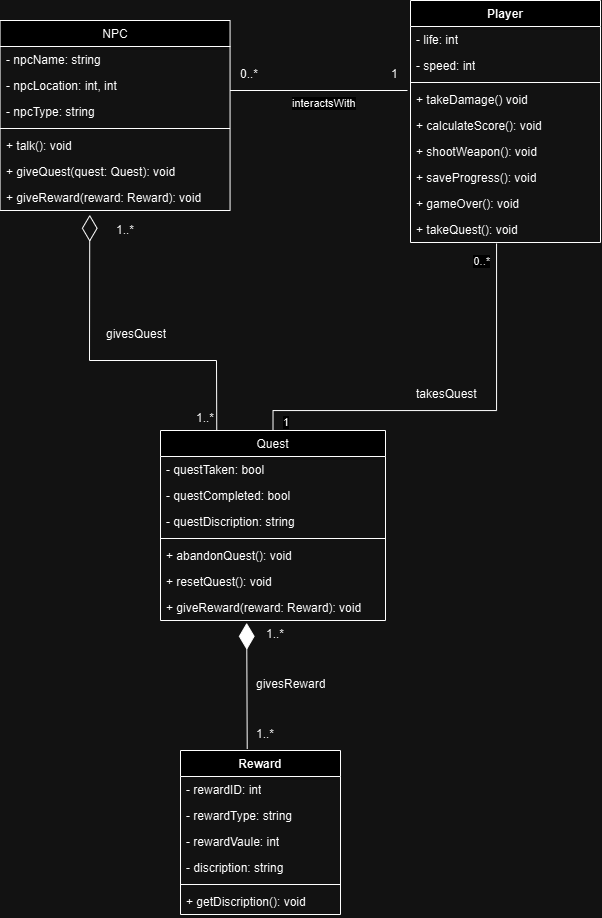

The diagram above was exported from draw.io. Its source (the exported page's mxGraphModel, read from the mxfile embedded in the PNG):
<mxGraphModel dx="1235" dy="-555" grid="1" gridSize="10" guides="1" tooltips="1" connect="1" arrows="1" fold="1" page="1" pageScale="1" pageWidth="827" pageHeight="1169" math="0" shadow="0">
  <root>
    <mxCell id="0" />
    <mxCell id="1" parent="0" />
    <mxCell id="4d2prB4WU5PwUIU20zDf-1" value="&lt;span style=&quot;font-weight: 400;&quot;&gt;&lt;font style=&quot;font-size: 12px;&quot;&gt;Quest&lt;/font&gt;&lt;/span&gt;" style="swimlane;fontStyle=1;align=center;verticalAlign=top;childLayout=stackLayout;horizontal=1;startSize=26;horizontalStack=0;resizeParent=1;resizeParentMax=0;resizeLast=0;collapsible=1;marginBottom=0;whiteSpace=wrap;html=1;" vertex="1" parent="1">
      <mxGeometry x="240" y="1710" width="225" height="190" as="geometry" />
    </mxCell>
    <mxCell id="4d2prB4WU5PwUIU20zDf-2" value="&lt;font style=&quot;font-size: 12px;&quot;&gt;- questTaken: bool&lt;/font&gt;" style="text;strokeColor=none;fillColor=none;align=left;verticalAlign=top;spacingLeft=4;spacingRight=4;overflow=hidden;rotatable=0;points=[[0,0.5],[1,0.5]];portConstraint=eastwest;whiteSpace=wrap;html=1;" vertex="1" parent="4d2prB4WU5PwUIU20zDf-1">
      <mxGeometry y="26" width="225" height="26" as="geometry" />
    </mxCell>
    <mxCell id="4d2prB4WU5PwUIU20zDf-3" value="&lt;font style=&quot;font-size: 12px;&quot;&gt;- questCompleted: bool&lt;/font&gt;" style="text;strokeColor=none;fillColor=none;align=left;verticalAlign=top;spacingLeft=4;spacingRight=4;overflow=hidden;rotatable=0;points=[[0,0.5],[1,0.5]];portConstraint=eastwest;whiteSpace=wrap;html=1;" vertex="1" parent="4d2prB4WU5PwUIU20zDf-1">
      <mxGeometry y="52" width="225" height="26" as="geometry" />
    </mxCell>
    <mxCell id="4d2prB4WU5PwUIU20zDf-4" value="&lt;font style=&quot;font-size: 12px;&quot;&gt;- questDiscription: string&lt;/font&gt;" style="text;strokeColor=none;fillColor=none;align=left;verticalAlign=top;spacingLeft=4;spacingRight=4;overflow=hidden;rotatable=0;points=[[0,0.5],[1,0.5]];portConstraint=eastwest;whiteSpace=wrap;html=1;" vertex="1" parent="4d2prB4WU5PwUIU20zDf-1">
      <mxGeometry y="78" width="225" height="26" as="geometry" />
    </mxCell>
    <mxCell id="4d2prB4WU5PwUIU20zDf-5" value="" style="line;strokeWidth=1;fillColor=none;align=left;verticalAlign=middle;spacingTop=-1;spacingLeft=3;spacingRight=3;rotatable=0;labelPosition=right;points=[];portConstraint=eastwest;strokeColor=inherit;" vertex="1" parent="4d2prB4WU5PwUIU20zDf-1">
      <mxGeometry y="104" width="225" height="8" as="geometry" />
    </mxCell>
    <mxCell id="4d2prB4WU5PwUIU20zDf-6" value="&lt;font style=&quot;font-size: 12px;&quot;&gt;+ abandonQuest(): void&lt;/font&gt;" style="text;strokeColor=none;fillColor=none;align=left;verticalAlign=top;spacingLeft=4;spacingRight=4;overflow=hidden;rotatable=0;points=[[0,0.5],[1,0.5]];portConstraint=eastwest;whiteSpace=wrap;html=1;" vertex="1" parent="4d2prB4WU5PwUIU20zDf-1">
      <mxGeometry y="112" width="225" height="26" as="geometry" />
    </mxCell>
    <mxCell id="4d2prB4WU5PwUIU20zDf-7" value="&lt;font style=&quot;font-size: 12px;&quot;&gt;+ resetQuest(): void&lt;/font&gt;" style="text;strokeColor=none;fillColor=none;align=left;verticalAlign=top;spacingLeft=4;spacingRight=4;overflow=hidden;rotatable=0;points=[[0,0.5],[1,0.5]];portConstraint=eastwest;whiteSpace=wrap;html=1;" vertex="1" parent="4d2prB4WU5PwUIU20zDf-1">
      <mxGeometry y="138" width="225" height="26" as="geometry" />
    </mxCell>
    <mxCell id="4d2prB4WU5PwUIU20zDf-8" value="+ giveReward(reward: Reward): void" style="text;strokeColor=none;fillColor=none;align=left;verticalAlign=top;spacingLeft=4;spacingRight=4;overflow=hidden;rotatable=0;points=[[0,0.5],[1,0.5]];portConstraint=eastwest;whiteSpace=wrap;html=1;" vertex="1" parent="4d2prB4WU5PwUIU20zDf-1">
      <mxGeometry y="164" width="225" height="26" as="geometry" />
    </mxCell>
    <mxCell id="4d2prB4WU5PwUIU20zDf-13" value="Reward" style="swimlane;fontStyle=1;align=center;verticalAlign=top;childLayout=stackLayout;horizontal=1;startSize=26;horizontalStack=0;resizeParent=1;resizeParentMax=0;resizeLast=0;collapsible=1;marginBottom=0;whiteSpace=wrap;html=1;" vertex="1" parent="1">
      <mxGeometry x="260" y="2030" width="160" height="164" as="geometry" />
    </mxCell>
    <mxCell id="4d2prB4WU5PwUIU20zDf-14" value="- rewardID: int" style="text;strokeColor=none;fillColor=none;align=left;verticalAlign=top;spacingLeft=4;spacingRight=4;overflow=hidden;rotatable=0;points=[[0,0.5],[1,0.5]];portConstraint=eastwest;whiteSpace=wrap;html=1;" vertex="1" parent="4d2prB4WU5PwUIU20zDf-13">
      <mxGeometry y="26" width="160" height="26" as="geometry" />
    </mxCell>
    <mxCell id="4d2prB4WU5PwUIU20zDf-15" value="- rewardType: string" style="text;strokeColor=none;fillColor=none;align=left;verticalAlign=top;spacingLeft=4;spacingRight=4;overflow=hidden;rotatable=0;points=[[0,0.5],[1,0.5]];portConstraint=eastwest;whiteSpace=wrap;html=1;" vertex="1" parent="4d2prB4WU5PwUIU20zDf-13">
      <mxGeometry y="52" width="160" height="26" as="geometry" />
    </mxCell>
    <mxCell id="4d2prB4WU5PwUIU20zDf-16" value="- rewardVaule: int" style="text;strokeColor=none;fillColor=none;align=left;verticalAlign=top;spacingLeft=4;spacingRight=4;overflow=hidden;rotatable=0;points=[[0,0.5],[1,0.5]];portConstraint=eastwest;whiteSpace=wrap;html=1;" vertex="1" parent="4d2prB4WU5PwUIU20zDf-13">
      <mxGeometry y="78" width="160" height="26" as="geometry" />
    </mxCell>
    <mxCell id="4d2prB4WU5PwUIU20zDf-17" value="- discription: string" style="text;strokeColor=none;fillColor=none;align=left;verticalAlign=top;spacingLeft=4;spacingRight=4;overflow=hidden;rotatable=0;points=[[0,0.5],[1,0.5]];portConstraint=eastwest;whiteSpace=wrap;html=1;" vertex="1" parent="4d2prB4WU5PwUIU20zDf-13">
      <mxGeometry y="104" width="160" height="26" as="geometry" />
    </mxCell>
    <mxCell id="4d2prB4WU5PwUIU20zDf-18" value="" style="line;strokeWidth=1;fillColor=none;align=left;verticalAlign=middle;spacingTop=-1;spacingLeft=3;spacingRight=3;rotatable=0;labelPosition=right;points=[];portConstraint=eastwest;strokeColor=inherit;" vertex="1" parent="4d2prB4WU5PwUIU20zDf-13">
      <mxGeometry y="130" width="160" height="8" as="geometry" />
    </mxCell>
    <mxCell id="4d2prB4WU5PwUIU20zDf-19" value="+ getDiscription(): void" style="text;strokeColor=none;fillColor=none;align=left;verticalAlign=top;spacingLeft=4;spacingRight=4;overflow=hidden;rotatable=0;points=[[0,0.5],[1,0.5]];portConstraint=eastwest;whiteSpace=wrap;html=1;" vertex="1" parent="4d2prB4WU5PwUIU20zDf-13">
      <mxGeometry y="138" width="160" height="26" as="geometry" />
    </mxCell>
    <mxCell id="AdCyCOaTmckUMUWwnJyg-1" value="&lt;span style=&quot;font-weight: 400;&quot;&gt;&lt;font style=&quot;font-size: 12px;&quot;&gt;NPC&lt;/font&gt;&lt;/span&gt;" style="swimlane;fontStyle=1;align=center;verticalAlign=top;childLayout=stackLayout;horizontal=1;startSize=26;horizontalStack=0;resizeParent=1;resizeParentMax=0;resizeLast=0;collapsible=1;marginBottom=0;whiteSpace=wrap;html=1;" vertex="1" parent="1">
      <mxGeometry x="79.56" y="1300" width="230" height="190" as="geometry" />
    </mxCell>
    <mxCell id="AdCyCOaTmckUMUWwnJyg-2" value="&lt;font style=&quot;font-size: 12px;&quot;&gt;- npcName: string&lt;/font&gt;" style="text;strokeColor=none;fillColor=none;align=left;verticalAlign=top;spacingLeft=4;spacingRight=4;overflow=hidden;rotatable=0;points=[[0,0.5],[1,0.5]];portConstraint=eastwest;whiteSpace=wrap;html=1;" vertex="1" parent="AdCyCOaTmckUMUWwnJyg-1">
      <mxGeometry y="26" width="230" height="26" as="geometry" />
    </mxCell>
    <mxCell id="AdCyCOaTmckUMUWwnJyg-3" value="&lt;font style=&quot;font-size: 12px;&quot;&gt;- npcLocation: int, int&lt;/font&gt;" style="text;strokeColor=none;fillColor=none;align=left;verticalAlign=top;spacingLeft=4;spacingRight=4;overflow=hidden;rotatable=0;points=[[0,0.5],[1,0.5]];portConstraint=eastwest;whiteSpace=wrap;html=1;" vertex="1" parent="AdCyCOaTmckUMUWwnJyg-1">
      <mxGeometry y="52" width="230" height="26" as="geometry" />
    </mxCell>
    <mxCell id="AdCyCOaTmckUMUWwnJyg-4" value="&lt;font style=&quot;font-size: 12px;&quot;&gt;- npcType: string&lt;/font&gt;" style="text;strokeColor=none;fillColor=none;align=left;verticalAlign=top;spacingLeft=4;spacingRight=4;overflow=hidden;rotatable=0;points=[[0,0.5],[1,0.5]];portConstraint=eastwest;whiteSpace=wrap;html=1;" vertex="1" parent="AdCyCOaTmckUMUWwnJyg-1">
      <mxGeometry y="78" width="230" height="26" as="geometry" />
    </mxCell>
    <mxCell id="AdCyCOaTmckUMUWwnJyg-5" value="" style="line;strokeWidth=1;fillColor=none;align=left;verticalAlign=middle;spacingTop=-1;spacingLeft=3;spacingRight=3;rotatable=0;labelPosition=right;points=[];portConstraint=eastwest;strokeColor=inherit;" vertex="1" parent="AdCyCOaTmckUMUWwnJyg-1">
      <mxGeometry y="104" width="230" height="8" as="geometry" />
    </mxCell>
    <mxCell id="AdCyCOaTmckUMUWwnJyg-6" value="&lt;font style=&quot;font-size: 12px;&quot;&gt;+ talk(): void&lt;/font&gt;" style="text;strokeColor=none;fillColor=none;align=left;verticalAlign=top;spacingLeft=4;spacingRight=4;overflow=hidden;rotatable=0;points=[[0,0.5],[1,0.5]];portConstraint=eastwest;whiteSpace=wrap;html=1;" vertex="1" parent="AdCyCOaTmckUMUWwnJyg-1">
      <mxGeometry y="112" width="230" height="26" as="geometry" />
    </mxCell>
    <mxCell id="AdCyCOaTmckUMUWwnJyg-7" value="&lt;font style=&quot;font-size: 12px;&quot;&gt;+ giveQuest(quest: Quest): void&lt;/font&gt;" style="text;strokeColor=none;fillColor=none;align=left;verticalAlign=top;spacingLeft=4;spacingRight=4;overflow=hidden;rotatable=0;points=[[0,0.5],[1,0.5]];portConstraint=eastwest;whiteSpace=wrap;html=1;" vertex="1" parent="AdCyCOaTmckUMUWwnJyg-1">
      <mxGeometry y="138" width="230" height="26" as="geometry" />
    </mxCell>
    <mxCell id="AdCyCOaTmckUMUWwnJyg-8" value="&lt;font style=&quot;font-size: 12px;&quot;&gt;+ giveReward(reward: Reward): void&lt;/font&gt;" style="text;strokeColor=none;fillColor=none;align=left;verticalAlign=top;spacingLeft=4;spacingRight=4;overflow=hidden;rotatable=0;points=[[0,0.5],[1,0.5]];portConstraint=eastwest;whiteSpace=wrap;html=1;" vertex="1" parent="AdCyCOaTmckUMUWwnJyg-1">
      <mxGeometry y="164" width="230" height="26" as="geometry" />
    </mxCell>
    <mxCell id="crrUEca-SGlMdrr-FzKL-1" value="Player" style="swimlane;fontStyle=1;align=center;verticalAlign=top;childLayout=stackLayout;horizontal=1;startSize=26;horizontalStack=0;resizeParent=1;resizeParentMax=0;resizeLast=0;collapsible=1;marginBottom=0;whiteSpace=wrap;html=1;" vertex="1" parent="1">
      <mxGeometry x="490" y="1280" width="190" height="242" as="geometry" />
    </mxCell>
    <mxCell id="crrUEca-SGlMdrr-FzKL-2" value="&lt;font style=&quot;font-size: 12px;&quot;&gt;- life: int&lt;/font&gt;" style="text;strokeColor=none;fillColor=none;align=left;verticalAlign=top;spacingLeft=4;spacingRight=4;overflow=hidden;rotatable=0;points=[[0,0.5],[1,0.5]];portConstraint=eastwest;whiteSpace=wrap;html=1;" vertex="1" parent="crrUEca-SGlMdrr-FzKL-1">
      <mxGeometry y="26" width="190" height="26" as="geometry" />
    </mxCell>
    <mxCell id="crrUEca-SGlMdrr-FzKL-3" value="&lt;font style=&quot;font-size: 12px;&quot;&gt;- speed: int&lt;/font&gt;" style="text;strokeColor=none;fillColor=none;align=left;verticalAlign=top;spacingLeft=4;spacingRight=4;overflow=hidden;rotatable=0;points=[[0,0.5],[1,0.5]];portConstraint=eastwest;whiteSpace=wrap;html=1;" vertex="1" parent="crrUEca-SGlMdrr-FzKL-1">
      <mxGeometry y="52" width="190" height="26" as="geometry" />
    </mxCell>
    <mxCell id="crrUEca-SGlMdrr-FzKL-4" value="" style="line;strokeWidth=1;fillColor=none;align=left;verticalAlign=middle;spacingTop=-1;spacingLeft=3;spacingRight=3;rotatable=0;labelPosition=right;points=[];portConstraint=eastwest;strokeColor=inherit;" vertex="1" parent="crrUEca-SGlMdrr-FzKL-1">
      <mxGeometry y="78" width="190" height="8" as="geometry" />
    </mxCell>
    <mxCell id="crrUEca-SGlMdrr-FzKL-5" value="+ takeDamage() void" style="text;strokeColor=none;fillColor=none;align=left;verticalAlign=top;spacingLeft=4;spacingRight=4;overflow=hidden;rotatable=0;points=[[0,0.5],[1,0.5]];portConstraint=eastwest;whiteSpace=wrap;html=1;" vertex="1" parent="crrUEca-SGlMdrr-FzKL-1">
      <mxGeometry y="86" width="190" height="26" as="geometry" />
    </mxCell>
    <mxCell id="crrUEca-SGlMdrr-FzKL-6" value="&lt;font style=&quot;font-size: 12px;&quot;&gt;+ calculateScore(): void&lt;/font&gt;" style="text;strokeColor=none;fillColor=none;align=left;verticalAlign=top;spacingLeft=4;spacingRight=4;overflow=hidden;rotatable=0;points=[[0,0.5],[1,0.5]];portConstraint=eastwest;whiteSpace=wrap;html=1;" vertex="1" parent="crrUEca-SGlMdrr-FzKL-1">
      <mxGeometry y="112" width="190" height="26" as="geometry" />
    </mxCell>
    <mxCell id="crrUEca-SGlMdrr-FzKL-7" value="&lt;font style=&quot;font-size: 12px;&quot;&gt;+ shootWeapon(): void&lt;/font&gt;" style="text;strokeColor=none;fillColor=none;align=left;verticalAlign=top;spacingLeft=4;spacingRight=4;overflow=hidden;rotatable=0;points=[[0,0.5],[1,0.5]];portConstraint=eastwest;whiteSpace=wrap;html=1;" vertex="1" parent="crrUEca-SGlMdrr-FzKL-1">
      <mxGeometry y="138" width="190" height="26" as="geometry" />
    </mxCell>
    <mxCell id="crrUEca-SGlMdrr-FzKL-8" value="&lt;font style=&quot;font-size: 12px;&quot;&gt;+ saveProgress(): void&lt;/font&gt;" style="text;strokeColor=none;fillColor=none;align=left;verticalAlign=top;spacingLeft=4;spacingRight=4;overflow=hidden;rotatable=0;points=[[0,0.5],[1,0.5]];portConstraint=eastwest;whiteSpace=wrap;html=1;" vertex="1" parent="crrUEca-SGlMdrr-FzKL-1">
      <mxGeometry y="164" width="190" height="26" as="geometry" />
    </mxCell>
    <mxCell id="crrUEca-SGlMdrr-FzKL-9" value="&lt;font style=&quot;font-size: 12px;&quot;&gt;+ gameOver(): void&lt;/font&gt;" style="text;strokeColor=none;fillColor=none;align=left;verticalAlign=top;spacingLeft=4;spacingRight=4;overflow=hidden;rotatable=0;points=[[0,0.5],[1,0.5]];portConstraint=eastwest;whiteSpace=wrap;html=1;" vertex="1" parent="crrUEca-SGlMdrr-FzKL-1">
      <mxGeometry y="190" width="190" height="26" as="geometry" />
    </mxCell>
    <mxCell id="crrUEca-SGlMdrr-FzKL-10" value="&lt;font style=&quot;font-size: 12px;&quot;&gt;+ takeQuest(): void&lt;/font&gt;" style="text;strokeColor=none;fillColor=none;align=left;verticalAlign=top;spacingLeft=4;spacingRight=4;overflow=hidden;rotatable=0;points=[[0,0.5],[1,0.5]];portConstraint=eastwest;whiteSpace=wrap;html=1;" vertex="1" parent="crrUEca-SGlMdrr-FzKL-1">
      <mxGeometry y="216" width="190" height="26" as="geometry" />
    </mxCell>
    <mxCell id="crrUEca-SGlMdrr-FzKL-17" value="" style="endArrow=none;html=1;edgeStyle=orthogonalEdgeStyle;rounded=0;" edge="1" parent="1">
      <mxGeometry relative="1" as="geometry">
        <mxPoint x="309.56" y="1370" as="sourcePoint" />
        <mxPoint x="487" y="1370" as="targetPoint" />
      </mxGeometry>
    </mxCell>
    <mxCell id="crrUEca-SGlMdrr-FzKL-18" value="interactsWith" style="edgeLabel;resizable=0;html=1;align=left;verticalAlign=bottom;" connectable="0" vertex="1" parent="crrUEca-SGlMdrr-FzKL-17">
      <mxGeometry x="-1" relative="1" as="geometry">
        <mxPoint x="60" y="21" as="offset" />
      </mxGeometry>
    </mxCell>
    <mxCell id="crrUEca-SGlMdrr-FzKL-22" value="1" style="text;strokeColor=none;fillColor=none;align=left;verticalAlign=top;spacingLeft=4;spacingRight=4;overflow=hidden;rotatable=0;points=[[0,0.5],[1,0.5]];portConstraint=eastwest;whiteSpace=wrap;html=1;" vertex="1" parent="1">
      <mxGeometry x="465" y="1340" width="20" height="26" as="geometry" />
    </mxCell>
    <mxCell id="crrUEca-SGlMdrr-FzKL-23" value="0..*" style="text;strokeColor=none;fillColor=none;align=left;verticalAlign=top;spacingLeft=4;spacingRight=4;overflow=hidden;rotatable=0;points=[[0,0.5],[1,0.5]];portConstraint=eastwest;whiteSpace=wrap;html=1;" vertex="1" parent="1">
      <mxGeometry x="314" y="1340" width="100" height="26" as="geometry" />
    </mxCell>
    <mxCell id="8AOPA-k0Cj0LZrzuml_--1" value="takesQuest" style="text;strokeColor=none;fillColor=none;align=left;verticalAlign=top;spacingLeft=4;spacingRight=4;overflow=hidden;rotatable=0;points=[[0,0.5],[1,0.5]];portConstraint=eastwest;whiteSpace=wrap;html=1;" vertex="1" parent="1">
      <mxGeometry x="490" y="1660" width="100" height="26" as="geometry" />
    </mxCell>
    <mxCell id="8AOPA-k0Cj0LZrzuml_--2" value="" style="endArrow=none;html=1;edgeStyle=orthogonalEdgeStyle;rounded=0;entryX=0.45;entryY=1.038;entryDx=0;entryDy=0;entryPerimeter=0;exitX=0.5;exitY=0;exitDx=0;exitDy=0;" edge="1" parent="1" source="4d2prB4WU5PwUIU20zDf-1" target="crrUEca-SGlMdrr-FzKL-10">
      <mxGeometry relative="1" as="geometry">
        <mxPoint x="400" y="1630" as="sourcePoint" />
        <mxPoint x="560" y="1630" as="targetPoint" />
        <Array as="points">
          <mxPoint x="353" y="1690" />
          <mxPoint x="576" y="1690" />
          <mxPoint x="576" y="1523" />
        </Array>
      </mxGeometry>
    </mxCell>
    <mxCell id="8AOPA-k0Cj0LZrzuml_--3" value="1" style="edgeLabel;resizable=0;html=1;align=left;verticalAlign=bottom;" connectable="0" vertex="1" parent="8AOPA-k0Cj0LZrzuml_--2">
      <mxGeometry x="-1" relative="1" as="geometry">
        <mxPoint x="8" as="offset" />
      </mxGeometry>
    </mxCell>
    <mxCell id="8AOPA-k0Cj0LZrzuml_--4" value="0..*" style="edgeLabel;resizable=0;html=1;align=right;verticalAlign=bottom;" connectable="0" vertex="1" parent="8AOPA-k0Cj0LZrzuml_--2">
      <mxGeometry x="1" relative="1" as="geometry">
        <mxPoint x="-6" y="26" as="offset" />
      </mxGeometry>
    </mxCell>
    <mxCell id="8AOPA-k0Cj0LZrzuml_--5" value="" style="endArrow=diamondThin;endFill=1;endSize=24;html=1;rounded=0;exitX=0.417;exitY=-0.01;exitDx=0;exitDy=0;exitPerimeter=0;entryX=0.383;entryY=1.091;entryDx=0;entryDy=0;entryPerimeter=0;" edge="1" parent="1" source="4d2prB4WU5PwUIU20zDf-13" target="4d2prB4WU5PwUIU20zDf-8">
      <mxGeometry width="160" relative="1" as="geometry">
        <mxPoint x="260" y="1950" as="sourcePoint" />
        <mxPoint x="420" y="1950" as="targetPoint" />
      </mxGeometry>
    </mxCell>
    <mxCell id="8AOPA-k0Cj0LZrzuml_--6" value="1..*" style="text;strokeColor=none;fillColor=none;align=left;verticalAlign=top;spacingLeft=4;spacingRight=4;overflow=hidden;rotatable=0;points=[[0,0.5],[1,0.5]];portConstraint=eastwest;whiteSpace=wrap;html=1;" vertex="1" parent="1">
      <mxGeometry x="340" y="1900" width="100" height="26" as="geometry" />
    </mxCell>
    <mxCell id="8AOPA-k0Cj0LZrzuml_--7" value="1..*" style="text;strokeColor=none;fillColor=none;align=left;verticalAlign=top;spacingLeft=4;spacingRight=4;overflow=hidden;rotatable=0;points=[[0,0.5],[1,0.5]];portConstraint=eastwest;whiteSpace=wrap;html=1;" vertex="1" parent="1">
      <mxGeometry x="330" y="2000" width="100" height="26" as="geometry" />
    </mxCell>
    <mxCell id="8AOPA-k0Cj0LZrzuml_--8" value="" style="endArrow=diamondThin;endFill=0;endSize=24;html=1;rounded=0;entryX=0.39;entryY=1.165;entryDx=0;entryDy=0;entryPerimeter=0;exitX=0.25;exitY=0;exitDx=0;exitDy=0;" edge="1" parent="1" source="4d2prB4WU5PwUIU20zDf-1" target="AdCyCOaTmckUMUWwnJyg-8">
      <mxGeometry width="160" relative="1" as="geometry">
        <mxPoint x="160" y="1630" as="sourcePoint" />
        <mxPoint x="320" y="1630" as="targetPoint" />
        <Array as="points">
          <mxPoint x="296" y="1640" />
          <mxPoint x="169" y="1640" />
        </Array>
      </mxGeometry>
    </mxCell>
    <mxCell id="8AOPA-k0Cj0LZrzuml_--9" value="1..*" style="text;strokeColor=none;fillColor=none;align=left;verticalAlign=top;spacingLeft=4;spacingRight=4;overflow=hidden;rotatable=0;points=[[0,0.5],[1,0.5]];portConstraint=eastwest;whiteSpace=wrap;html=1;" vertex="1" parent="1">
      <mxGeometry x="190" y="1496" width="100" height="26" as="geometry" />
    </mxCell>
    <mxCell id="8AOPA-k0Cj0LZrzuml_--10" value="1..*" style="text;strokeColor=none;fillColor=none;align=left;verticalAlign=top;spacingLeft=4;spacingRight=4;overflow=hidden;rotatable=0;points=[[0,0.5],[1,0.5]];portConstraint=eastwest;whiteSpace=wrap;html=1;" vertex="1" parent="1">
      <mxGeometry x="270" y="1684" width="100" height="26" as="geometry" />
    </mxCell>
    <mxCell id="8AOPA-k0Cj0LZrzuml_--11" value="givesQuest" style="text;strokeColor=none;fillColor=none;align=left;verticalAlign=top;spacingLeft=4;spacingRight=4;overflow=hidden;rotatable=0;points=[[0,0.5],[1,0.5]];portConstraint=eastwest;whiteSpace=wrap;html=1;" vertex="1" parent="1">
      <mxGeometry x="180" y="1600" width="100" height="26" as="geometry" />
    </mxCell>
    <mxCell id="8AOPA-k0Cj0LZrzuml_--12" value="givesReward" style="text;strokeColor=none;fillColor=none;align=left;verticalAlign=top;spacingLeft=4;spacingRight=4;overflow=hidden;rotatable=0;points=[[0,0.5],[1,0.5]];portConstraint=eastwest;whiteSpace=wrap;html=1;" vertex="1" parent="1">
      <mxGeometry x="330" y="1950" width="100" height="26" as="geometry" />
    </mxCell>
  </root>
</mxGraphModel>